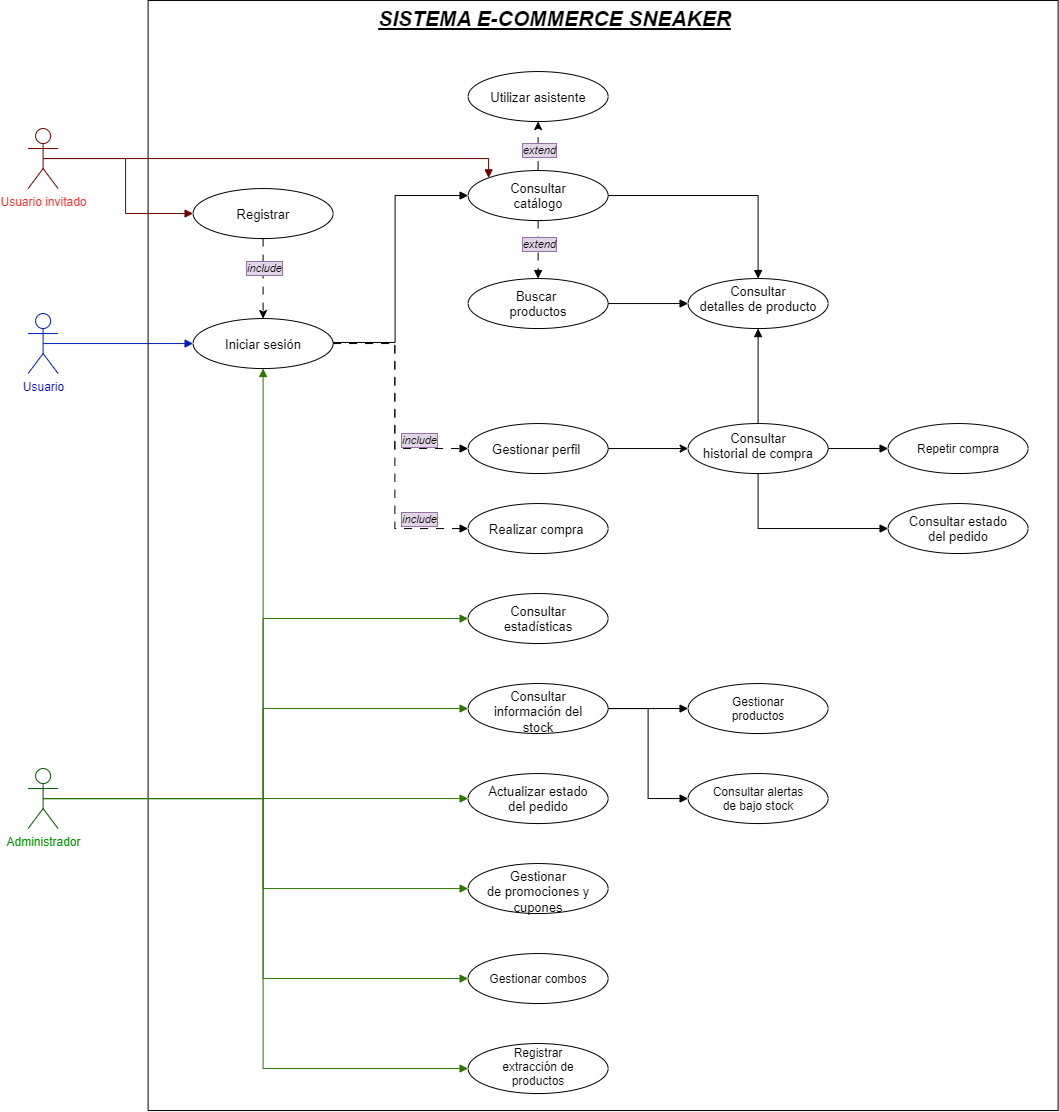

The diagram above was exported from draw.io. Its source (the exported page's mxGraphModel, read from the mxfile embedded in the PNG):
<mxGraphModel dx="3009" dy="2349" grid="0" gridSize="10" guides="1" tooltips="1" connect="1" arrows="1" fold="1" page="1" pageScale="1" pageWidth="850" pageHeight="1100" math="0" shadow="0">
  <root>
    <mxCell id="0" />
    <mxCell id="1" parent="0" />
    <mxCell id="8pTgZI8azcOmmmmP1t2z-17" edge="1" parent="1" source="8pTgZI8azcOmmmmP1t2z-2" style="edgeStyle=orthogonalEdgeStyle;rounded=0;orthogonalLoop=1;jettySize=auto;html=1;exitX=0.5;exitY=0.5;exitDx=0;exitDy=0;exitPerimeter=0;endArrow=block;endFill=1;fillColor=#0050ef;strokeColor=#001DBC;" target="8pTgZI8azcOmmmmP1t2z-14">
      <mxGeometry relative="1" as="geometry" />
    </mxCell>
    <mxCell id="8pTgZI8azcOmmmmP1t2z-2" parent="1" style="shape=umlActor;verticalLabelPosition=bottom;verticalAlign=top;html=1;outlineConnect=0;fillColor=none;fontColor=#ffffff;strokeColor=#001DBC;" value="&lt;span style=&quot;color: rgb(0, 0, 204);&quot;&gt;Usuario&lt;/span&gt;" vertex="1">
      <mxGeometry height="60" width="30" x="120" y="30" as="geometry" />
    </mxCell>
    <mxCell id="8pTgZI8azcOmmmmP1t2z-6" parent="1" style="rounded=0;whiteSpace=wrap;html=1;rotation=90;fillColor=none;" value="" vertex="1">
      <mxGeometry height="910" width="1110" x="140" y="-183" as="geometry" />
    </mxCell>
    <mxCell id="FkJzoBd1HFcgBE0CwWtP-13" edge="1" parent="1" source="8pTgZI8azcOmmmmP1t2z-8" style="edgeStyle=orthogonalEdgeStyle;rounded=0;orthogonalLoop=1;jettySize=auto;html=1;exitX=1;exitY=0.5;exitDx=0;exitDy=0;entryX=0;entryY=0.5;entryDx=0;entryDy=0;endArrow=block;endFill=1;" target="FkJzoBd1HFcgBE0CwWtP-8">
      <mxGeometry relative="1" as="geometry" />
    </mxCell>
    <mxCell id="8pTgZI8azcOmmmmP1t2z-8" parent="1" style="ellipse;whiteSpace=wrap;html=1;shapeInside=1;" value="&lt;font style=&quot;font-size: 13px;&quot;&gt;Buscar&amp;nbsp; productos&lt;/font&gt;" vertex="1">
      <mxGeometry height="50" width="140" x="560" y="-5" as="geometry" />
    </mxCell>
    <mxCell id="8pTgZI8azcOmmmmP1t2z-13" parent="1" style="ellipse;whiteSpace=wrap;html=1;shapeInside=1;" value="&lt;font style=&quot;font-size: 13px;&quot;&gt;Consultar estado del pedido&lt;/font&gt;" vertex="1">
      <mxGeometry height="50" width="140" x="980" y="220" as="geometry" />
    </mxCell>
    <mxCell id="8pTgZI8azcOmmmmP1t2z-18" edge="1" parent="1" style="edgeStyle=orthogonalEdgeStyle;rounded=0;orthogonalLoop=1;jettySize=auto;html=1;exitX=1;exitY=0.5;exitDx=0;exitDy=0;endArrow=block;endFill=1;entryX=0;entryY=0.5;entryDx=0;entryDy=0;" target="8pTgZI8azcOmmmmP1t2z-15">
      <mxGeometry relative="1" as="geometry">
        <Array as="points">
          <mxPoint x="422.08" y="58.85" />
          <mxPoint x="487" y="58.85" />
          <mxPoint x="487" y="-87.92" />
        </Array>
        <mxPoint x="421.9999999999999" y="64" as="sourcePoint" />
        <mxPoint x="560.31" y="-114.4" as="targetPoint" />
      </mxGeometry>
    </mxCell>
    <mxCell id="FkJzoBd1HFcgBE0CwWtP-16" edge="1" parent="1" source="8pTgZI8azcOmmmmP1t2z-14" style="edgeStyle=orthogonalEdgeStyle;rounded=0;orthogonalLoop=1;jettySize=auto;html=1;exitX=1;exitY=0.5;exitDx=0;exitDy=0;entryX=0;entryY=0.5;entryDx=0;entryDy=0;dashed=1;endArrow=block;endFill=1;dashPattern=8 8;" target="FkJzoBd1HFcgBE0CwWtP-7">
      <mxGeometry relative="1" as="geometry">
        <Array as="points">
          <mxPoint x="486.76" y="60" />
          <mxPoint x="486.76" y="245" />
        </Array>
      </mxGeometry>
    </mxCell>
    <mxCell id="SRFT-2oDQw1PFSaEqTEM-2" connectable="0" parent="FkJzoBd1HFcgBE0CwWtP-16" style="edgeLabel;html=1;align=center;verticalAlign=middle;resizable=0;points=[];labelBackgroundColor=#e1d5e7;labelBorderColor=#9673a6;" value="&lt;i&gt;include&lt;/i&gt;" vertex="1">
      <mxGeometry relative="1" x="0.6866" y="-3" as="geometry">
        <mxPoint y="-13" as="offset" />
      </mxGeometry>
    </mxCell>
    <mxCell id="FkJzoBd1HFcgBE0CwWtP-18" edge="1" parent="1" source="8pTgZI8azcOmmmmP1t2z-14" style="edgeStyle=orthogonalEdgeStyle;rounded=0;orthogonalLoop=1;jettySize=auto;html=1;exitX=1;exitY=0.5;exitDx=0;exitDy=0;entryX=0;entryY=0.5;entryDx=0;entryDy=0;dashed=1;endArrow=block;endFill=1;dashPattern=8 8;" target="FkJzoBd1HFcgBE0CwWtP-6">
      <mxGeometry relative="1" as="geometry">
        <Array as="points">
          <mxPoint x="425" y="58.95" />
          <mxPoint x="486.67" y="58.95" />
          <mxPoint x="486.67" y="165" />
        </Array>
      </mxGeometry>
    </mxCell>
    <mxCell id="SRFT-2oDQw1PFSaEqTEM-1" connectable="0" parent="FkJzoBd1HFcgBE0CwWtP-18" style="edgeLabel;html=1;align=center;verticalAlign=middle;resizable=0;points=[];labelBackgroundColor=#e1d5e7;labelBorderColor=#9673a6;" value="&lt;i&gt;include&lt;/i&gt;" vertex="1">
      <mxGeometry relative="1" x="0.5957" as="geometry">
        <mxPoint x="-1" y="-9" as="offset" />
      </mxGeometry>
    </mxCell>
    <mxCell id="8pTgZI8azcOmmmmP1t2z-14" parent="1" style="ellipse;whiteSpace=wrap;html=1;shapeInside=1;" value="&lt;font style=&quot;font-size: 13px;&quot;&gt;Iniciar sesión&lt;/font&gt;" vertex="1">
      <mxGeometry height="50" width="140" x="285" y="35" as="geometry" />
    </mxCell>
    <mxCell id="FkJzoBd1HFcgBE0CwWtP-14" edge="1" parent="1" source="8pTgZI8azcOmmmmP1t2z-15" style="edgeStyle=orthogonalEdgeStyle;rounded=0;orthogonalLoop=1;jettySize=auto;html=1;exitX=1;exitY=0.5;exitDx=0;exitDy=0;entryX=0.5;entryY=0;entryDx=0;entryDy=0;endArrow=block;endFill=1;" target="FkJzoBd1HFcgBE0CwWtP-8">
      <mxGeometry relative="1" as="geometry" />
    </mxCell>
    <mxCell id="FkJzoBd1HFcgBE0CwWtP-15" edge="1" parent="1" source="8pTgZI8azcOmmmmP1t2z-15" style="edgeStyle=orthogonalEdgeStyle;rounded=0;orthogonalLoop=1;jettySize=auto;html=1;exitX=0.5;exitY=1;exitDx=0;exitDy=0;entryX=0.5;entryY=0;entryDx=0;entryDy=0;dashed=1;endArrow=block;endFill=1;dashPattern=8 8;" target="8pTgZI8azcOmmmmP1t2z-8">
      <mxGeometry relative="1" as="geometry" />
    </mxCell>
    <mxCell id="R4m-uKflESg8g9D6Ow-P-2" edge="1" parent="1" style="edgeStyle=orthogonalEdgeStyle;rounded=0;orthogonalLoop=1;jettySize=auto;html=1;exitX=0.5;exitY=0;exitDx=0;exitDy=0;entryX=0.5;entryY=1;entryDx=0;entryDy=0;dashed=1;dashPattern=12 12;" target="8pTgZI8azcOmmmmP1t2z-16">
      <mxGeometry relative="1" as="geometry">
        <Array as="points">
          <mxPoint x="630.01" y="-112.99" />
        </Array>
        <mxPoint x="633" y="-113" as="sourcePoint" />
        <mxPoint x="632" y="-155" as="targetPoint" />
      </mxGeometry>
    </mxCell>
    <mxCell id="2lOAh78GM6mxttCsyBPU-8" connectable="0" parent="R4m-uKflESg8g9D6Ow-P-2" style="edgeLabel;html=1;align=center;verticalAlign=middle;resizable=0;points=[];labelBackgroundColor=#e1d5e7;labelBorderColor=#9673a6;" value="&lt;i&gt;extend&lt;/i&gt;" vertex="1">
      <mxGeometry relative="1" x="-0.0947" as="geometry">
        <mxPoint as="offset" />
      </mxGeometry>
    </mxCell>
    <mxCell id="8pTgZI8azcOmmmmP1t2z-15" parent="1" style="ellipse;whiteSpace=wrap;html=1;shapeInside=1;" value="&lt;font style=&quot;font-size: 13px;&quot;&gt;Consultar catálogo&lt;/font&gt;" vertex="1">
      <mxGeometry height="50" width="140" x="560" y="-113" as="geometry" />
    </mxCell>
    <mxCell id="8pTgZI8azcOmmmmP1t2z-16" parent="1" style="ellipse;whiteSpace=wrap;html=1;shapeInside=1;" value="&lt;font style=&quot;font-size: 13px;&quot;&gt;Utilizar asistente&lt;/font&gt;" vertex="1">
      <mxGeometry height="50" width="140" x="560" y="-212" as="geometry" />
    </mxCell>
    <mxCell id="8pTgZI8azcOmmmmP1t2z-24" parent="1" style="text;html=1;whiteSpace=wrap;strokeColor=none;fillColor=none;align=center;verticalAlign=middle;rounded=0;" value="&lt;font style=&quot;font-size: 21px;&quot;&gt;&lt;b style=&quot;&quot;&gt;&lt;i&gt;&lt;u&gt;SISTEMA E-COMMERCE SNEAKER&lt;/u&gt;&lt;/i&gt;&lt;/b&gt;&lt;/font&gt;" vertex="1">
      <mxGeometry height="30" width="445" x="424.5" y="-280" as="geometry" />
    </mxCell>
    <mxCell id="FkJzoBd1HFcgBE0CwWtP-23" edge="1" parent="1" source="KAG0MxAHa_fcgdoeuG0--4" style="edgeStyle=orthogonalEdgeStyle;rounded=0;orthogonalLoop=1;jettySize=auto;html=1;exitX=1;exitY=0.5;exitDx=0;exitDy=0;entryX=0;entryY=0.5;entryDx=0;entryDy=0;endArrow=block;endFill=1;" target="FkJzoBd1HFcgBE0CwWtP-22">
      <mxGeometry relative="1" as="geometry" />
    </mxCell>
    <mxCell id="FkJzoBd1HFcgBE0CwWtP-35" edge="1" parent="1" source="KAG0MxAHa_fcgdoeuG0--4" style="edgeStyle=orthogonalEdgeStyle;rounded=0;orthogonalLoop=1;jettySize=auto;html=1;exitX=0.5;exitY=0;exitDx=0;exitDy=0;endArrow=block;endFill=1;entryX=0.5;entryY=1;entryDx=0;entryDy=0;" target="FkJzoBd1HFcgBE0CwWtP-8">
      <mxGeometry relative="1" as="geometry">
        <Array as="points" />
      </mxGeometry>
    </mxCell>
    <mxCell id="FkJzoBd1HFcgBE0CwWtP-36" edge="1" parent="1" source="KAG0MxAHa_fcgdoeuG0--4" style="edgeStyle=orthogonalEdgeStyle;rounded=0;orthogonalLoop=1;jettySize=auto;html=1;exitX=0.5;exitY=1;exitDx=0;exitDy=0;entryX=0;entryY=0.5;entryDx=0;entryDy=0;endArrow=block;endFill=1;" target="8pTgZI8azcOmmmmP1t2z-13">
      <mxGeometry relative="1" as="geometry" />
    </mxCell>
    <mxCell id="KAG0MxAHa_fcgdoeuG0--4" parent="1" style="ellipse;whiteSpace=wrap;html=1;shapeInside=1;" value="&lt;font style=&quot;font-size: 13px;&quot;&gt;Consultar historial de compra&lt;/font&gt;" vertex="1">
      <mxGeometry height="50" width="140" x="780" y="140" as="geometry" />
    </mxCell>
    <mxCell id="FkJzoBd1HFcgBE0CwWtP-25" edge="1" parent="1" source="FkJzoBd1HFcgBE0CwWtP-1" style="edgeStyle=orthogonalEdgeStyle;rounded=0;orthogonalLoop=1;jettySize=auto;html=1;exitX=0.5;exitY=0.5;exitDx=0;exitDy=0;exitPerimeter=0;entryX=0.5;entryY=1;entryDx=0;entryDy=0;endArrow=block;endFill=1;fillColor=#60a917;strokeColor=#2D7600;" target="8pTgZI8azcOmmmmP1t2z-14">
      <mxGeometry relative="1" as="geometry" />
    </mxCell>
    <mxCell id="FkJzoBd1HFcgBE0CwWtP-28" edge="1" parent="1" source="FkJzoBd1HFcgBE0CwWtP-1" style="edgeStyle=orthogonalEdgeStyle;rounded=0;orthogonalLoop=1;jettySize=auto;html=1;exitX=0.5;exitY=0.5;exitDx=0;exitDy=0;exitPerimeter=0;entryX=0;entryY=0.5;entryDx=0;entryDy=0;endArrow=block;endFill=1;fillColor=#60a917;strokeColor=#2D7600;" target="09Z3mptHT2YRPXzTMpJU-10">
      <mxGeometry relative="1" as="geometry" />
    </mxCell>
    <mxCell id="FkJzoBd1HFcgBE0CwWtP-29" edge="1" parent="1" source="FkJzoBd1HFcgBE0CwWtP-1" style="edgeStyle=orthogonalEdgeStyle;rounded=0;orthogonalLoop=1;jettySize=auto;html=1;exitX=0.5;exitY=0.5;exitDx=0;exitDy=0;exitPerimeter=0;entryX=0;entryY=0.5;entryDx=0;entryDy=0;endArrow=block;endFill=1;fillColor=#60a917;strokeColor=#2D7600;" target="FkJzoBd1HFcgBE0CwWtP-10">
      <mxGeometry relative="1" as="geometry" />
    </mxCell>
    <mxCell id="FkJzoBd1HFcgBE0CwWtP-30" edge="1" parent="1" source="FkJzoBd1HFcgBE0CwWtP-1" style="edgeStyle=orthogonalEdgeStyle;rounded=0;orthogonalLoop=1;jettySize=auto;html=1;exitX=0.5;exitY=0.5;exitDx=0;exitDy=0;exitPerimeter=0;entryX=0;entryY=0.5;entryDx=0;entryDy=0;endArrow=block;endFill=1;fillColor=#60a917;strokeColor=#2D7600;" target="09Z3mptHT2YRPXzTMpJU-9">
      <mxGeometry relative="1" as="geometry" />
    </mxCell>
    <mxCell id="FkJzoBd1HFcgBE0CwWtP-31" edge="1" parent="1" source="FkJzoBd1HFcgBE0CwWtP-1" style="edgeStyle=orthogonalEdgeStyle;rounded=0;orthogonalLoop=1;jettySize=auto;html=1;exitX=0.5;exitY=0.5;exitDx=0;exitDy=0;exitPerimeter=0;entryX=0;entryY=0.5;entryDx=0;entryDy=0;endArrow=block;endFill=1;fillColor=#60a917;strokeColor=#2D7600;" target="FkJzoBd1HFcgBE0CwWtP-9">
      <mxGeometry relative="1" as="geometry" />
    </mxCell>
    <mxCell id="FkJzoBd1HFcgBE0CwWtP-32" edge="1" parent="1" source="FkJzoBd1HFcgBE0CwWtP-1" style="edgeStyle=orthogonalEdgeStyle;rounded=0;orthogonalLoop=1;jettySize=auto;html=1;exitX=0.5;exitY=0.5;exitDx=0;exitDy=0;exitPerimeter=0;entryX=0;entryY=0.5;entryDx=0;entryDy=0;endArrow=block;endFill=1;fillColor=#60a917;strokeColor=#2D7600;" target="09Z3mptHT2YRPXzTMpJU-14">
      <mxGeometry relative="1" as="geometry" />
    </mxCell>
    <mxCell id="FkJzoBd1HFcgBE0CwWtP-33" edge="1" parent="1" source="FkJzoBd1HFcgBE0CwWtP-1" style="edgeStyle=orthogonalEdgeStyle;rounded=0;orthogonalLoop=1;jettySize=auto;html=1;exitX=0.5;exitY=0.5;exitDx=0;exitDy=0;exitPerimeter=0;entryX=0;entryY=0.5;entryDx=0;entryDy=0;endArrow=block;endFill=1;fillColor=#60a917;strokeColor=#2D7600;" target="09Z3mptHT2YRPXzTMpJU-12">
      <mxGeometry relative="1" as="geometry">
        <Array as="points">
          <mxPoint x="355" y="515" />
          <mxPoint x="355" y="785" />
        </Array>
      </mxGeometry>
    </mxCell>
    <mxCell id="FkJzoBd1HFcgBE0CwWtP-1" parent="1" style="shape=umlActor;verticalLabelPosition=bottom;verticalAlign=top;html=1;outlineConnect=0;fillColor=none;fontColor=#ffffff;strokeColor=#005700;" value="&lt;span style=&quot;color: rgb(0, 153, 0);&quot;&gt;Administrador&lt;/span&gt;" vertex="1">
      <mxGeometry height="60" width="30" x="120" y="485" as="geometry" />
    </mxCell>
    <mxCell id="FkJzoBd1HFcgBE0CwWtP-12" edge="1" parent="1" source="FkJzoBd1HFcgBE0CwWtP-2" style="edgeStyle=orthogonalEdgeStyle;rounded=0;orthogonalLoop=1;jettySize=auto;html=1;exitX=0.5;exitY=0.5;exitDx=0;exitDy=0;exitPerimeter=0;entryX=0;entryY=0;entryDx=0;entryDy=0;endArrow=block;endFill=1;fillColor=#a20025;strokeColor=#6F0000;" target="8pTgZI8azcOmmmmP1t2z-15">
      <mxGeometry relative="1" as="geometry">
        <Array as="points">
          <mxPoint x="580.44" y="-125" />
        </Array>
      </mxGeometry>
    </mxCell>
    <mxCell id="FkJzoBd1HFcgBE0CwWtP-38" edge="1" parent="1" source="FkJzoBd1HFcgBE0CwWtP-2" style="edgeStyle=orthogonalEdgeStyle;rounded=0;orthogonalLoop=1;jettySize=auto;html=1;exitX=0.5;exitY=0.5;exitDx=0;exitDy=0;exitPerimeter=0;entryX=0;entryY=0.5;entryDx=0;entryDy=0;endArrow=block;endFill=1;fillColor=#a20025;strokeColor=#6F0000;" target="FkJzoBd1HFcgBE0CwWtP-5">
      <mxGeometry relative="1" as="geometry" />
    </mxCell>
    <mxCell id="FkJzoBd1HFcgBE0CwWtP-2" parent="1" style="shape=umlActor;verticalLabelPosition=bottom;verticalAlign=top;html=1;outlineConnect=0;fillColor=none;strokeColor=#6F0000;fontColor=#ffffff;" value="&lt;span style=&quot;color: rgb(255, 45, 45);&quot;&gt;Usuario invitado&lt;/span&gt;" vertex="1">
      <mxGeometry height="60" width="30" x="120" y="-155" as="geometry" />
    </mxCell>
    <mxCell id="09Z3mptHT2YRPXzTMpJU-9" parent="1" style="ellipse;whiteSpace=wrap;html=1;shapeInside=1;" value="&lt;font style=&quot;font-size: 13px;&quot;&gt;Actualizar estado del pedido&lt;/font&gt;" vertex="1">
      <mxGeometry height="50" width="140" x="560" y="490" as="geometry" />
    </mxCell>
    <mxCell id="09Z3mptHT2YRPXzTMpJU-10" parent="1" style="ellipse;whiteSpace=wrap;html=1;shapeInside=1;" value="&lt;font style=&quot;font-size: 13px;&quot;&gt;Consultar estadísticas&lt;/font&gt;" vertex="1">
      <mxGeometry height="50" width="140" x="560" y="310" as="geometry" />
    </mxCell>
    <mxCell id="09Z3mptHT2YRPXzTMpJU-11" parent="1" style="ellipse;whiteSpace=wrap;html=1;shapeInside=1;" value="Gestionar productos" vertex="1">
      <mxGeometry height="50" width="140" x="780" y="400" as="geometry" />
    </mxCell>
    <mxCell id="09Z3mptHT2YRPXzTMpJU-12" parent="1" style="ellipse;whiteSpace=wrap;html=1;shapeInside=1;" value="Registrar extracción de productos" vertex="1">
      <mxGeometry height="50" width="140" x="560" y="760" as="geometry" />
    </mxCell>
    <mxCell id="09Z3mptHT2YRPXzTMpJU-13" parent="1" style="ellipse;whiteSpace=wrap;html=1;shapeInside=1;" value="Consultar alertas de bajo stock" vertex="1">
      <mxGeometry height="50" width="140" x="780" y="490" as="geometry" />
    </mxCell>
    <mxCell id="09Z3mptHT2YRPXzTMpJU-14" parent="1" style="ellipse;whiteSpace=wrap;html=1;shapeInside=1;" value="Gestionar combos" vertex="1">
      <mxGeometry height="50" width="140" x="560" y="670" as="geometry" />
    </mxCell>
    <mxCell id="FkJzoBd1HFcgBE0CwWtP-21" edge="1" parent="1" source="FkJzoBd1HFcgBE0CwWtP-5" style="edgeStyle=orthogonalEdgeStyle;rounded=0;orthogonalLoop=1;jettySize=auto;html=1;exitX=0.5;exitY=1;exitDx=0;exitDy=0;entryX=0.5;entryY=0;entryDx=0;entryDy=0;dashed=1;dashPattern=8 8;" target="8pTgZI8azcOmmmmP1t2z-14">
      <mxGeometry relative="1" as="geometry" />
    </mxCell>
    <mxCell id="2lOAh78GM6mxttCsyBPU-7" connectable="0" parent="FkJzoBd1HFcgBE0CwWtP-21" style="edgeLabel;html=1;align=center;verticalAlign=middle;resizable=0;points=[];labelBackgroundColor=#e1d5e7;labelBorderColor=#9673a6;" value="&lt;i&gt;include&lt;/i&gt;" vertex="1">
      <mxGeometry relative="1" x="-0.1203" y="1" as="geometry">
        <mxPoint x="-1" y="-6" as="offset" />
      </mxGeometry>
    </mxCell>
    <mxCell id="FkJzoBd1HFcgBE0CwWtP-5" parent="1" style="ellipse;whiteSpace=wrap;html=1;shapeInside=1;" value="&lt;font style=&quot;font-size: 13px;&quot;&gt;Registrar&lt;/font&gt;" vertex="1">
      <mxGeometry height="50" width="140" x="285" y="-95" as="geometry" />
    </mxCell>
    <mxCell id="FkJzoBd1HFcgBE0CwWtP-19" edge="1" parent="1" source="FkJzoBd1HFcgBE0CwWtP-6" style="edgeStyle=orthogonalEdgeStyle;rounded=0;orthogonalLoop=1;jettySize=auto;html=1;exitX=1;exitY=0.5;exitDx=0;exitDy=0;entryX=0;entryY=0.5;entryDx=0;entryDy=0;" target="KAG0MxAHa_fcgdoeuG0--4">
      <mxGeometry relative="1" as="geometry" />
    </mxCell>
    <mxCell id="FkJzoBd1HFcgBE0CwWtP-6" parent="1" style="ellipse;whiteSpace=wrap;html=1;shapeInside=1;" value="&lt;font style=&quot;font-size: 13px;&quot;&gt;Gestionar perfil&amp;nbsp;&lt;/font&gt;" vertex="1">
      <mxGeometry height="50" width="140" x="560" y="140" as="geometry" />
    </mxCell>
    <mxCell id="FkJzoBd1HFcgBE0CwWtP-7" parent="1" style="ellipse;whiteSpace=wrap;html=1;shapeInside=1;" value="&lt;font style=&quot;font-size: 13px;&quot;&gt;Realizar compra&amp;nbsp;&lt;/font&gt;" vertex="1">
      <mxGeometry height="50" width="140" x="560" y="220" as="geometry" />
    </mxCell>
    <mxCell id="FkJzoBd1HFcgBE0CwWtP-8" parent="1" style="ellipse;whiteSpace=wrap;html=1;shapeInside=1;align=center;" value="&lt;font style=&quot;font-size: 13px;&quot;&gt;Consultar detalles de producto&lt;/font&gt;" vertex="1">
      <mxGeometry height="50" width="140" x="780" y="-5" as="geometry" />
    </mxCell>
    <mxCell id="FkJzoBd1HFcgBE0CwWtP-9" parent="1" style="ellipse;whiteSpace=wrap;html=1;shapeInside=1;" value="&lt;font style=&quot;font-size: 13px;&quot;&gt;Gestionar de promociones y cupones&lt;/font&gt;" vertex="1">
      <mxGeometry height="50" width="140" x="560" y="580" as="geometry" />
    </mxCell>
    <mxCell id="FkJzoBd1HFcgBE0CwWtP-26" edge="1" parent="1" source="FkJzoBd1HFcgBE0CwWtP-10" style="edgeStyle=orthogonalEdgeStyle;rounded=0;orthogonalLoop=1;jettySize=auto;html=1;exitX=1;exitY=0.5;exitDx=0;exitDy=0;entryX=0;entryY=0.5;entryDx=0;entryDy=0;endArrow=block;endFill=1;" target="09Z3mptHT2YRPXzTMpJU-11">
      <mxGeometry relative="1" as="geometry" />
    </mxCell>
    <mxCell id="FkJzoBd1HFcgBE0CwWtP-37" edge="1" parent="1" source="FkJzoBd1HFcgBE0CwWtP-10" style="edgeStyle=orthogonalEdgeStyle;rounded=0;orthogonalLoop=1;jettySize=auto;html=1;exitX=1;exitY=0.5;exitDx=0;exitDy=0;entryX=0;entryY=0.5;entryDx=0;entryDy=0;endArrow=block;endFill=1;" target="09Z3mptHT2YRPXzTMpJU-13">
      <mxGeometry relative="1" as="geometry" />
    </mxCell>
    <mxCell id="FkJzoBd1HFcgBE0CwWtP-10" parent="1" style="ellipse;whiteSpace=wrap;html=1;shapeInside=1;" value="&lt;font style=&quot;font-size: 13px;&quot;&gt;Consultar información del stock&lt;/font&gt;" vertex="1">
      <mxGeometry height="50" width="140" x="560" y="400" as="geometry" />
    </mxCell>
    <mxCell id="FkJzoBd1HFcgBE0CwWtP-22" parent="1" style="ellipse;whiteSpace=wrap;html=1;shapeInside=1;" value="Repetir compra" vertex="1">
      <mxGeometry height="50" width="140" x="980" y="140" as="geometry" />
    </mxCell>
    <mxCell id="FPcpFbhaEqVIAcQUwsVF-1" connectable="0" parent="1" style="edgeLabel;html=1;align=center;verticalAlign=middle;resizable=0;points=[];labelBackgroundColor=#e1d5e7;labelBorderColor=#9673a6;" value="&lt;i&gt;extend&lt;/i&gt;" vertex="1">
      <mxGeometry x="630" y="-40" as="geometry" />
    </mxCell>
  </root>
</mxGraphModel>